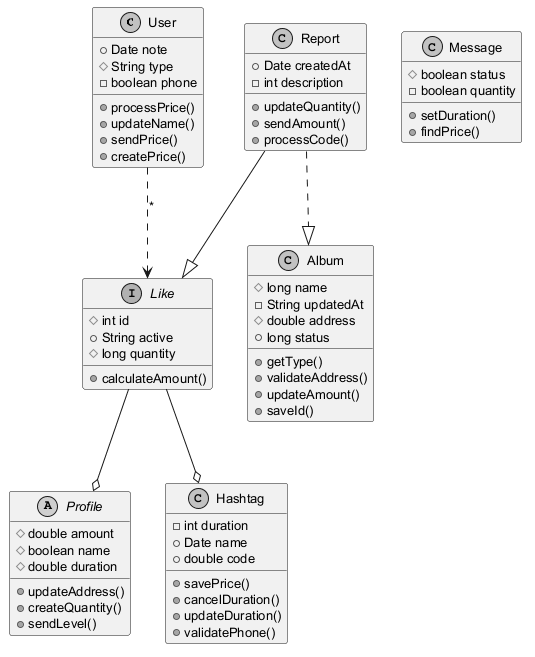

The diagram above was rendered by PlantUML. Its source (embedded in the PNG):
@startuml
skinparam monochrome true
skinparam defaultFontSize 13
class User {
  +Date note
  #String type
  -boolean phone
  +processPrice()
  +updateName()
  +sendPrice()
  +createPrice()
}
class Album {
  #long name
  -String updatedAt
  #double address
  +long status
  +getType()
  +validateAddress()
  +updateAmount()
  +saveId()
}
abstract class Profile {
  #double amount
  #boolean name
  #double duration
  +updateAddress()
  +createQuantity()
  +sendLevel()
}
class Message {
  #boolean status
  -boolean quantity
  +setDuration()
  +findPrice()
}
class Report {
  +Date createdAt
  -int description
  +updateQuantity()
  +sendAmount()
  +processCode()
}
class Hashtag {
  -int duration
  +Date name
  +double code
  +savePrice()
  +cancelDuration()
  +updateDuration()
  +validatePhone()
}
interface Like {
  #int id
  +String active
  #long quantity
  +calculateAmount()
}
Report --|> Like
Like --o Hashtag
User ..> Like : "*"
Report ..|> Album
Like --o Profile
@enduml